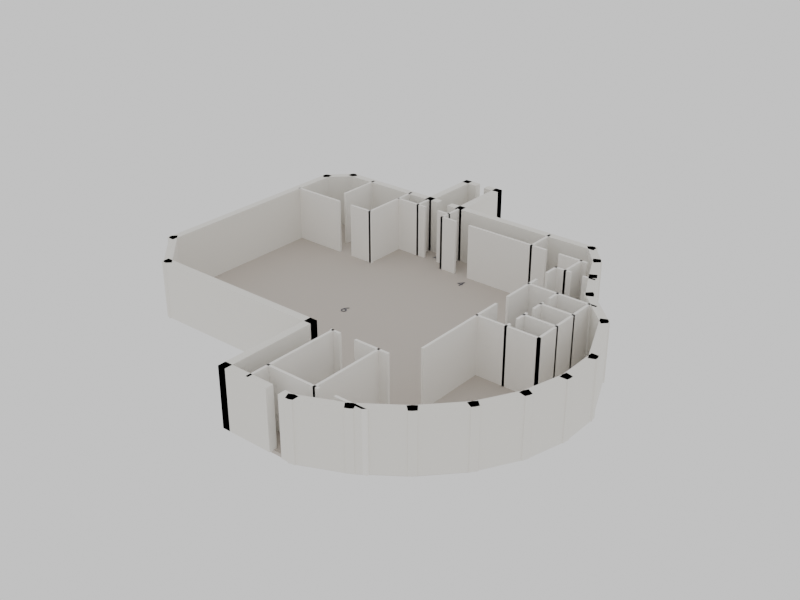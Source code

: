 # Source: techplan_d1.blend  (saved by Blender 4.5.92; exported with 4.5.12 LTS)
import bpy
from mathutils import Matrix  # noqa: F401  (used for matrix-valued properties, if any)

bpy.ops.wm.read_factory_settings(use_empty=True)
scene = bpy.context.scene
scene.name = 'Scene'

# ---- collections
col_1 = bpy.data.collections.new('Техплан_Д1'); scene.collection.children.link(col_1)

# ---- materials (node trees are filled in below, after node groups)
mat_x = bpy.data.materials.new('Техплан_пол')
mat_x.diffuse_color = (0.55, 0.5, 0.45, 1.0)
mat_x_1 = bpy.data.materials.new('Техплан_стены_наружные')
mat_x_1.diffuse_color = (0.85, 0.83, 0.78, 1.0)
mat_x_2 = bpy.data.materials.new('Техплан_перегородки')
mat_x_2.diffuse_color = (0.92, 0.9, 0.86, 1.0)
mat_x_3 = bpy.data.materials.new('Техплан_текст')
mat_x_3.diffuse_color = (0.1, 0.1, 0.12, 1.0)

# ---- material node trees
mat_x.use_nodes = True; mat_x.node_tree.nodes.clear()
_N = mat_x.node_tree.nodes; _L = mat_x.node_tree.links
n0 = _N.new('ShaderNodeBsdfPrincipled'); n0.name = 'Principled BSDF'; n0.location = (-200, 100)
n0.inputs[0].default_value = (0.55, 0.5, 0.45, 1.0)
n0.inputs[2].default_value = 0.8
n1 = _N.new('ShaderNodeOutputMaterial'); n1.name = 'Material Output'; n1.location = (200, 100)
_L.new(n0.outputs[0], n1.inputs[0])
n1.is_active_output = True
mat_x_1.use_nodes = True; mat_x_1.node_tree.nodes.clear()
_N = mat_x_1.node_tree.nodes; _L = mat_x_1.node_tree.links
n0 = _N.new('ShaderNodeBsdfPrincipled'); n0.name = 'Principled BSDF'; n0.location = (-200, 100)
n0.inputs[0].default_value = (0.85, 0.83, 0.78, 1.0)
n0.inputs[2].default_value = 0.8
n1 = _N.new('ShaderNodeOutputMaterial'); n1.name = 'Material Output'; n1.location = (200, 100)
_L.new(n0.outputs[0], n1.inputs[0])
n1.is_active_output = True
mat_x_2.use_nodes = True; mat_x_2.node_tree.nodes.clear()
_N = mat_x_2.node_tree.nodes; _L = mat_x_2.node_tree.links
n0 = _N.new('ShaderNodeBsdfPrincipled'); n0.name = 'Principled BSDF'; n0.location = (-200, 100)
n0.inputs[0].default_value = (0.92, 0.9, 0.86, 1.0)
n0.inputs[2].default_value = 0.8
n1 = _N.new('ShaderNodeOutputMaterial'); n1.name = 'Material Output'; n1.location = (200, 100)
_L.new(n0.outputs[0], n1.inputs[0])
n1.is_active_output = True
mat_x_3.use_nodes = True; mat_x_3.node_tree.nodes.clear()
_N = mat_x_3.node_tree.nodes; _L = mat_x_3.node_tree.links
n0 = _N.new('ShaderNodeBsdfPrincipled'); n0.name = 'Principled BSDF'; n0.location = (-200, 100)
n0.inputs[0].default_value = (0.1, 0.1, 0.12, 1.0)
n0.inputs[2].default_value = 0.8
n1 = _N.new('ShaderNodeOutputMaterial'); n1.name = 'Material Output'; n1.location = (200, 100)
_L.new(n0.outputs[0], n1.inputs[0])
n1.is_active_output = True

# ---- world
world_x = bpy.data.worlds.new('Мир'); scene.world = world_x
world_x.color = (0.9, 0.9, 0.9)

# ---- cameras
cam_x = bpy.data.cameras.new('Камера_верх')
cam_x.type = 'ORTHO'
cam_x.ortho_scale = 31.0
cam_x_1 = bpy.data.cameras.new('Камера_изо')
cam_x_1.lens = 40.0

# ---- meshes
me_x = bpy.data.meshes.new('Пол')
me_x.from_pydata([(1.87, 0.0, 0.0), (10.72, 0.0, 0.0), (10.72, -4.6, 0.0), (14.2, -4.6, 0.0), (16.2, -3.7, 0.0), (18.0, -2.4, 0.0), (19.5, -0.8, 0.0), (20.5, 1.0, 0.0), (21.0, 2.9, 0.0), (21.0, 4.8, 0.0), (19.85, 7.55, 0.0), (18.15, 9.25, 0.0), (17.35, 10.85, 0.0), (16.65, 12.35, 0.0), (15.75, 13.4, 0.0), (8.2, 13.4, 0.0), (8.2, 16.51, 0.0), (6.29, 16.51, 0.0), (6.29, 13.4, 0.0), (1.0, 13.4, 0.0), (0.0, 12.4, 0.0), (0.0, 1.87, 0.0), (1.87, 0.0, -0.15), (10.72, 0.0, -0.15), (10.72, -4.6, -0.15), (14.2, -4.6, -0.15), (16.2, -3.7, -0.15), (18.0, -2.4, -0.15), (19.5, -0.8, -0.15), (20.5, 1.0, -0.15), (21.0, 2.9, -0.15), (21.0, 4.8, -0.15), (19.85, 7.55, -0.15), (18.15, 9.25, -0.15), (17.35, 10.85, -0.15), (16.65, 12.35, -0.15), (15.75, 13.4, -0.15), (8.2, 13.4, -0.15), (8.2, 16.51, -0.15), (6.29, 16.51, -0.15), (6.29, 13.4, -0.15), (1.0, 13.4, -0.15), (0.0, 12.4, -0.15), (0.0, 1.87, -0.15)], [], [(0, 1, 2, 3, 4, 5, 6, 7, 8, 9, 10, 11, 12, 13, 14, 15, 16, 17, 18, 19, 20, 21), (22, 43, 42, 41, 40, 39, 38, 37, 36, 35, 34, 33, 32, 31, 30, 29, 28, 27, 26, 25, 24, 23), (7, 29, 30, 8), (0, 22, 23, 1), (15, 37, 38, 16), (8, 30, 31, 9), (1, 23, 24, 2), (16, 38, 39, 17), (9, 31, 32, 10), (2, 24, 25, 3), (17, 39, 40, 18), (10, 32, 33, 11), (3, 25, 26, 4), (18, 40, 41, 19), (11, 33, 34, 12), (4, 26, 27, 5), (19, 41, 42, 20), (12, 34, 35, 13), (5, 27, 28, 6), (20, 42, 43, 21), (13, 35, 36, 14), (6, 28, 29, 7), (21, 43, 22, 0), (14, 36, 37, 15)])
me_x.materials.append(mat_x)
me_x.update()
me_x_1 = bpy.data.meshes.new('Стены_наружные')
me_x_1.from_pydata([(1.68, -0.19, 0.0), (1.68, -0.19, 2.8), (1.68, 0.19, 0.0), (1.68, 0.19, 2.8), (10.91, -0.19, 0.0), (10.91, -0.19, 2.8), (10.91, 0.19, 0.0), (10.91, 0.19, 2.8), (10.53, 0.19, 0.0), (10.53, 0.19, 2.8), (10.91, 0.19, 0.0), (10.91, 0.19, 2.8), (10.53, -4.79, 0.0), (10.53, -4.79, 2.8), (10.91, -4.79, 0.0), (10.91, -4.79, 2.8), (10.53, -4.79, 0.0), (10.53, -4.79, 2.8), (10.53, -4.41, 0.0), (10.53, -4.41, 2.8), (13.09, -4.79, 0.0), (13.09, -4.79, 2.8), (13.09, -4.41, 0.0), (13.09, -4.41, 2.8), (13.71, -4.79, 0.0), (13.71, -4.79, 2.8), (13.71, -4.41, 0.0), (13.71, -4.41, 2.8), (14.39, -4.79, 0.0), (14.39, -4.79, 2.8), (14.39, -4.41, 0.0), (14.39, -4.41, 2.8), (14.1, -4.851, 0.0), (14.1, -4.851, 2.8), (13.95, -4.505, 0.0), (13.95, -4.505, 2.8), (16.45, -3.795, 0.0), (16.45, -3.795, 2.8), (16.3, -3.449, 0.0), (16.3, -3.449, 2.8), (16.16, -3.965, 0.0), (16.16, -3.965, 2.8), (15.93, -3.657, 0.0), (15.93, -3.657, 2.8), (18.27, -2.443, 0.0), (18.27, -2.443, 2.8), (18.04, -2.135, 0.0), (18.04, -2.135, 2.8), (18.01, -2.669, 0.0), (18.01, -2.669, 2.8), (17.73, -2.409, 0.0), (17.73, -2.409, 2.8), (19.77, -0.7913, 0.0), (19.77, -0.7913, 2.8), (19.49, -0.5314, 0.0), (19.49, -0.5314, 2.8), (19.57, -1.058, 0.0), (19.57, -1.058, 2.8), (19.24, -0.8738, 0.0), (19.24, -0.8738, 2.8), (20.76, 1.074, 0.0), (20.76, 1.074, 2.8), (20.43, 1.258, 0.0), (20.43, 1.258, 2.8), (20.64, 0.7679, 0.0), (20.64, 0.7679, 2.8), (20.27, 0.8646, 0.0), (20.27, 0.8646, 2.8), (21.23, 3.035, 0.0), (21.23, 3.035, 2.8), (20.86, 3.132, 0.0), (20.86, 3.132, 2.8), (21.19, 2.71, 0.0), (21.19, 2.71, 2.8), (20.81, 2.71, 0.0), (20.81, 2.71, 2.8), (21.19, 4.99, 0.0), (21.19, 4.99, 2.8), (20.81, 4.99, 0.0), (20.81, 4.99, 2.8), (21.25, 4.698, 0.0), (21.25, 4.698, 2.8), (20.9, 4.551, 0.0), (20.9, 4.551, 2.8), (19.95, 7.799, 0.0), (19.95, 7.799, 2.8), (19.6, 7.652, 0.0), (19.6, 7.652, 2.8), (20.12, 7.55, 0.0), (20.12, 7.55, 2.8), (19.85, 7.281, 0.0), (19.85, 7.281, 2.8), (18.15, 9.519, 0.0), (18.15, 9.519, 2.8), (17.88, 9.25, 0.0), (17.88, 9.25, 2.8), (18.4, 9.165, 0.0), (18.4, 9.165, 2.8), (18.07, 8.995, 0.0), (18.07, 8.995, 2.8), (17.43, 11.1, 0.0), (17.43, 11.1, 2.8), (17.1, 10.93, 0.0), (17.1, 10.93, 2.8), (17.6, 10.76, 0.0), (17.6, 10.76, 2.8), (17.26, 10.6, 0.0), (17.26, 10.6, 2.8), (16.74, 12.6, 0.0), (16.74, 12.6, 2.8), (16.4, 12.44, 0.0), (16.4, 12.44, 2.8), (16.92, 12.33, 0.0), (16.92, 12.33, 2.8), (16.63, 12.08, 0.0), (16.63, 12.08, 2.8), (15.77, 13.67, 0.0), (15.77, 13.67, 2.8), (15.48, 13.42, 0.0), (15.48, 13.42, 2.8), (15.94, 13.59, 0.0), (15.94, 13.59, 2.8), (15.94, 13.21, 0.0), (15.94, 13.21, 2.8), (8.01, 13.59, 0.0), (8.01, 13.59, 2.8), (8.01, 13.21, 0.0), (8.01, 13.21, 2.8), (8.39, 13.21, 0.0), (8.39, 13.21, 2.8), (8.01, 13.21, 0.0), (8.01, 13.21, 2.8), (8.39, 16.7, 0.0), (8.39, 16.7, 2.8), (8.01, 16.7, 0.0), (8.01, 16.7, 2.8), (8.39, 16.7, 0.0), (8.39, 16.7, 2.8), (8.39, 16.32, 0.0), (8.39, 16.32, 2.8), (7.51, 16.7, 0.0), (7.51, 16.7, 2.8), (7.51, 16.32, 0.0), (7.51, 16.32, 2.8), (6.99, 16.7, 0.0), (6.99, 16.7, 2.8), (6.99, 16.32, 0.0), (6.99, 16.32, 2.8), (6.1, 16.7, 0.0), (6.1, 16.7, 2.8), (6.1, 16.32, 0.0), (6.1, 16.32, 2.8), (6.1, 16.7, 0.0), (6.1, 16.7, 2.8), (6.48, 16.7, 0.0), (6.48, 16.7, 2.8), (6.1, 13.21, 0.0), (6.1, 13.21, 2.8), (6.48, 13.21, 0.0), (6.48, 13.21, 2.8), (6.1, 13.21, 0.0), (6.1, 13.21, 2.8), (6.1, 13.59, 0.0), (6.1, 13.59, 2.8), (6.89, 13.21, 0.0), (6.89, 13.21, 2.8), (6.89, 13.59, 0.0), (6.89, 13.59, 2.8), (7.51, 13.21, 0.0), (7.51, 13.21, 2.8), (7.51, 13.59, 0.0), (7.51, 13.59, 2.8), (8.39, 13.21, 0.0), (8.39, 13.21, 2.8), (8.39, 13.59, 0.0), (8.39, 13.59, 2.8), (6.48, 13.59, 0.0), (6.48, 13.59, 2.8), (6.48, 13.21, 0.0), (6.48, 13.21, 2.8), (0.81, 13.59, 0.0), (0.81, 13.59, 2.8), (0.81, 13.21, 0.0), (0.81, 13.21, 2.8), (1.0, 13.67, 0.0), (1.0, 13.67, 2.8), (1.269, 13.4, 0.0), (1.269, 13.4, 2.8), (-0.2687, 12.4, 0.0), (-0.2687, 12.4, 2.8), (5.96e-08, 12.13, 0.0), (5.96e-08, 12.13, 2.8), (-0.19, 12.59, 0.0), (-0.19, 12.59, 2.8), (0.19, 12.59, 0.0), (0.19, 12.59, 2.8), (-0.19, 1.68, 0.0), (-0.19, 1.68, 2.8), (0.19, 1.68, 0.0), (0.19, 1.68, 2.8), (-0.2687, 1.87, 0.0), (-0.2687, 1.87, 2.8), (1.788e-07, 2.139, 0.0), (1.788e-07, 2.139, 2.8), (1.87, -0.2687, 0.0), (1.87, -0.2687, 2.8), (2.139, -5.96e-08, 0.0), (2.139, -5.96e-08, 2.8)], [], [(0, 1, 3, 2), (2, 3, 7, 6), (6, 7, 5, 4), (4, 5, 1, 0), (2, 6, 4, 0), (7, 3, 1, 5), (8, 9, 11, 10), (10, 11, 15, 14), (14, 15, 13, 12), (12, 13, 9, 8), (10, 14, 12, 8), (15, 11, 9, 13), (16, 17, 19, 18), (18, 19, 23, 22), (22, 23, 21, 20), (20, 21, 17, 16), (18, 22, 20, 16), (23, 19, 17, 21), (24, 25, 27, 26), (26, 27, 31, 30), (30, 31, 29, 28), (28, 29, 25, 24), (26, 30, 28, 24), (31, 27, 25, 29), (32, 33, 35, 34), (34, 35, 39, 38), (38, 39, 37, 36), (36, 37, 33, 32), (34, 38, 36, 32), (39, 35, 33, 37), (40, 41, 43, 42), (42, 43, 47, 46), (46, 47, 45, 44), (44, 45, 41, 40), (42, 46, 44, 40), (47, 43, 41, 45), (48, 49, 51, 50), (50, 51, 55, 54), (54, 55, 53, 52), (52, 53, 49, 48), (50, 54, 52, 48), (55, 51, 49, 53), (56, 57, 59, 58), (58, 59, 63, 62), (62, 63, 61, 60), (60, 61, 57, 56), (58, 62, 60, 56), (63, 59, 57, 61), (64, 65, 67, 66), (66, 67, 71, 70), (70, 71, 69, 68), (68, 69, 65, 64), (66, 70, 68, 64), (71, 67, 65, 69), (72, 73, 75, 74), (74, 75, 79, 78), (78, 79, 77, 76), (76, 77, 73, 72), (74, 78, 76, 72), (79, 75, 73, 77), (80, 81, 83, 82), (82, 83, 87, 86), (86, 87, 85, 84), (84, 85, 81, 80), (82, 86, 84, 80), (87, 83, 81, 85), (88, 89, 91, 90), (90, 91, 95, 94), (94, 95, 93, 92), (92, 93, 89, 88), (90, 94, 92, 88), (95, 91, 89, 93), (96, 97, 99, 98), (98, 99, 103, 102), (102, 103, 101, 100), (100, 101, 97, 96), (98, 102, 100, 96), (103, 99, 97, 101), (104, 105, 107, 106), (106, 107, 111, 110), (110, 111, 109, 108), (108, 109, 105, 104), (106, 110, 108, 104), (111, 107, 105, 109), (112, 113, 115, 114), (114, 115, 119, 118), (118, 119, 117, 116), (116, 117, 113, 112), (114, 118, 116, 112), (119, 115, 113, 117), (120, 121, 123, 122), (122, 123, 127, 126), (126, 127, 125, 124), (124, 125, 121, 120), (122, 126, 124, 120), (127, 123, 121, 125), (128, 129, 131, 130), (130, 131, 135, 134), (134, 135, 133, 132), (132, 133, 129, 128), (130, 134, 132, 128), (135, 131, 129, 133), (136, 137, 139, 138), (138, 139, 143, 142), (142, 143, 141, 140), (140, 141, 137, 136), (138, 142, 140, 136), (143, 139, 137, 141), (144, 145, 147, 146), (146, 147, 151, 150), (150, 151, 149, 148), (148, 149, 145, 144), (146, 150, 148, 144), (151, 147, 145, 149), (152, 153, 155, 154), (154, 155, 159, 158), (158, 159, 157, 156), (156, 157, 153, 152), (154, 158, 156, 152), (159, 155, 153, 157), (160, 161, 163, 162), (162, 163, 167, 166), (166, 167, 165, 164), (164, 165, 161, 160), (162, 166, 164, 160), (167, 163, 161, 165), (168, 169, 171, 170), (170, 171, 175, 174), (174, 175, 173, 172), (172, 173, 169, 168), (170, 174, 172, 168), (175, 171, 169, 173), (176, 177, 179, 178), (178, 179, 183, 182), (182, 183, 181, 180), (180, 181, 177, 176), (178, 182, 180, 176), (183, 179, 177, 181), (184, 185, 187, 186), (186, 187, 191, 190), (190, 191, 189, 188), (188, 189, 185, 184), (186, 190, 188, 184), (191, 187, 185, 189), (192, 193, 195, 194), (194, 195, 199, 198), (198, 199, 197, 196), (196, 197, 193, 192), (194, 198, 196, 192), (199, 195, 193, 197), (200, 201, 203, 202), (202, 203, 207, 206), (206, 207, 205, 204), (204, 205, 201, 200), (202, 206, 204, 200), (207, 203, 201, 205)])
me_x_1.materials.append(mat_x_1)
me_x_1.update()
me_x_2 = bpy.data.meshes.new('Перегородки')
me_x_2.from_pydata([(0.09, 10.14, 0.0), (0.09, 10.14, 2.8), (0.09, 10.26, 0.0), (0.09, 10.26, 2.8), (2.96, 10.14, 0.0), (2.96, 10.14, 2.8), (2.96, 10.26, 0.0), (2.96, 10.26, 2.8), (3.74, 10.14, 0.0), (3.74, 10.14, 2.8), (3.74, 10.26, 0.0), (3.74, 10.26, 2.8), (5.12, 10.14, 0.0), (5.12, 10.14, 2.8), (5.12, 10.26, 0.0), (5.12, 10.26, 2.8), (2.51, 11.14, 0.0), (2.51, 11.14, 2.8), (2.39, 11.14, 0.0), (2.39, 11.14, 2.8), (2.51, 13.46, 0.0), (2.51, 13.46, 2.8), (2.39, 13.46, 0.0), (2.39, 13.46, 2.8), (5.06, 10.14, 0.0), (5.06, 10.14, 2.8), (4.94, 10.14, 0.0), (4.94, 10.14, 2.8), (5.06, 13.46, 0.0), (5.06, 13.46, 2.8), (4.94, 13.46, 0.0), (4.94, 13.46, 2.8), (4.94, 12.34, 0.0), (4.94, 12.34, 2.8), (4.94, 12.46, 0.0), (4.94, 12.46, 2.8), (6.76, 12.34, 0.0), (6.76, 12.34, 2.8), (6.76, 12.46, 0.0), (6.76, 12.46, 2.8), (7.54, 12.34, 0.0), (7.54, 12.34, 2.8), (7.54, 12.46, 0.0), (7.54, 12.46, 2.8), (8.26, 12.34, 0.0), (8.26, 12.34, 2.8), (8.26, 12.46, 0.0), (8.26, 12.46, 2.8), (6.35, 12.34, 0.0), (6.35, 12.34, 2.8), (6.23, 12.34, 0.0), (6.23, 12.34, 2.8), (6.35, 13.46, 0.0), (6.35, 13.46, 2.8), (6.23, 13.46, 0.0), (6.23, 13.46, 2.8), (8.26, 11.84, 0.0), (8.26, 11.84, 2.8), (8.14, 11.84, 0.0), (8.14, 11.84, 2.8), (8.26, 13.46, 0.0), (8.26, 13.46, 2.8), (8.14, 13.46, 0.0), (8.14, 13.46, 2.8), (8.14, 11.84, 0.0), (8.14, 11.84, 2.8), (8.14, 11.96, 0.0), (8.14, 11.96, 2.8), (9.06, 11.84, 0.0), (9.06, 11.84, 2.8), (9.06, 11.96, 0.0), (9.06, 11.96, 2.8), (9.84, 11.84, 0.0), (9.84, 11.84, 2.8), (9.84, 11.96, 0.0), (9.84, 11.96, 2.8), (13.51, 11.84, 0.0), (13.51, 11.84, 2.8), (13.51, 11.96, 0.0), (13.51, 11.96, 2.8), (13.51, 11.84, 0.0), (13.51, 11.84, 2.8), (13.39, 11.84, 0.0), (13.39, 11.84, 2.8), (13.51, 13.46, 0.0), (13.51, 13.46, 2.8), (13.39, 13.46, 0.0), (13.39, 13.46, 2.8), (13.39, 11.84, 0.0), (13.39, 11.84, 2.8), (13.39, 11.96, 0.0), (13.39, 11.96, 2.8), (14.26, 11.84, 0.0), (14.26, 11.84, 2.8), (14.26, 11.96, 0.0), (14.26, 11.96, 2.8), (14.94, 11.84, 0.0), (14.94, 11.84, 2.8), (14.94, 11.96, 0.0), (14.94, 11.96, 2.8), (16.41, 11.84, 0.0), (16.41, 11.84, 2.8), (16.41, 11.96, 0.0), (16.41, 11.96, 2.8), (16.16, 10.54, 0.0), (16.16, 10.54, 2.8), (16.04, 10.54, 0.0), (16.04, 10.54, 2.8), (16.16, 11.96, 0.0), (16.16, 11.96, 2.8), (16.04, 11.96, 0.0), (16.04, 11.96, 2.8), (16.04, 10.54, 0.0), (16.04, 10.54, 2.8), (16.04, 10.66, 0.0), (16.04, 10.66, 2.8), (16.41, 10.54, 0.0), (16.41, 10.54, 2.8), (16.41, 10.66, 0.0), (16.41, 10.66, 2.8), (16.99, 10.54, 0.0), (16.99, 10.54, 2.8), (16.99, 10.66, 0.0), (16.99, 10.66, 2.8), (17.61, 10.54, 0.0), (17.61, 10.54, 2.8), (17.61, 10.66, 0.0), (17.61, 10.66, 2.8), (15.54, 10.54, 0.0), (15.54, 10.54, 2.8), (15.54, 10.66, 0.0), (15.54, 10.66, 2.8), (16.16, 10.54, 0.0), (16.16, 10.54, 2.8), (16.16, 10.66, 0.0), (16.16, 10.66, 2.8), (15.66, 8.39, 0.0), (15.66, 8.39, 2.8), (15.54, 8.39, 0.0), (15.54, 8.39, 2.8), (15.66, 9.06, 0.0), (15.66, 9.06, 2.8), (15.54, 9.06, 0.0), (15.54, 9.06, 2.8), (15.66, 9.84, 0.0), (15.66, 9.84, 2.8), (15.54, 9.84, 0.0), (15.54, 9.84, 2.8), (15.66, 10.66, 0.0), (15.66, 10.66, 2.8), (15.54, 10.66, 0.0), (15.54, 10.66, 2.8), (15.54, 8.39, 0.0), (15.54, 8.39, 2.8), (15.54, 8.51, 0.0), (15.54, 8.51, 2.8), (18.96, 8.39, 0.0), (18.96, 8.39, 2.8), (18.96, 8.51, 0.0), (18.96, 8.51, 2.8), (15.66, 1.14, 0.0), (15.66, 1.14, 2.8), (15.54, 1.14, 0.0), (15.54, 1.14, 2.8), (15.66, 6.06, 0.0), (15.66, 6.06, 2.8), (15.54, 6.06, 0.0), (15.54, 6.06, 2.8), (15.66, 6.84, 0.0), (15.66, 6.84, 2.8), (15.54, 6.84, 0.0), (15.54, 6.84, 2.8), (15.66, 8.51, 0.0), (15.66, 8.51, 2.8), (15.54, 8.51, 0.0), (15.54, 8.51, 2.8), (17.11, 4.64, 0.0), (17.11, 4.64, 2.8), (16.99, 4.64, 0.0), (16.99, 4.64, 2.8), (17.11, 4.96, 0.0), (17.11, 4.96, 2.8), (16.99, 4.96, 0.0), (16.99, 4.96, 2.8), (17.11, 5.44, 0.0), (17.11, 5.44, 2.8), (16.99, 5.44, 0.0), (16.99, 5.44, 2.8), (17.11, 6.16, 0.0), (17.11, 6.16, 2.8), (16.99, 6.16, 0.0), (16.99, 6.16, 2.8), (17.11, 6.64, 0.0), (17.11, 6.64, 2.8), (16.99, 6.64, 0.0), (16.99, 6.64, 2.8), (17.11, 7.36, 0.0), (17.11, 7.36, 2.8), (16.99, 7.36, 0.0), (16.99, 7.36, 2.8), (17.11, 7.84, 0.0), (17.11, 7.84, 2.8), (16.99, 7.84, 0.0), (16.99, 7.84, 2.8), (17.11, 8.51, 0.0), (17.11, 8.51, 2.8), (16.99, 8.51, 0.0), (16.99, 8.51, 2.8), (16.99, 5.89, 0.0), (16.99, 5.89, 2.8), (16.99, 6.01, 0.0), (16.99, 6.01, 2.8), (18.66, 5.89, 0.0), (18.66, 5.89, 2.8), (18.66, 6.01, 0.0), (18.66, 6.01, 2.8), (16.99, 7.14, 0.0), (16.99, 7.14, 2.8), (16.99, 7.26, 0.0), (16.99, 7.26, 2.8), (18.66, 7.14, 0.0), (18.66, 7.14, 2.8), (18.66, 7.26, 0.0), (18.66, 7.26, 2.8), (18.66, 4.64, 0.0), (18.66, 4.64, 2.8), (18.54, 4.64, 0.0), (18.54, 4.64, 2.8), (18.66, 8.51, 0.0), (18.66, 8.51, 2.8), (18.54, 8.51, 0.0), (18.54, 8.51, 2.8), (15.54, 4.64, 0.0), (15.54, 4.64, 2.8), (15.54, 4.76, 0.0), (15.54, 4.76, 2.8), (18.66, 4.64, 0.0), (18.66, 4.64, 2.8), (18.66, 4.76, 0.0), (18.66, 4.76, 2.8), (11.84, -0.06, 0.0), (11.84, -0.06, 2.8), (11.84, 0.06, 0.0), (11.84, 0.06, 2.8), (12.36, -0.06, 0.0), (12.36, -0.06, 2.8), (12.36, 0.06, 0.0), (12.36, 0.06, 2.8), (13.14, -0.06, 0.0), (13.14, -0.06, 2.8), (13.14, 0.06, 0.0), (13.14, 0.06, 2.8), (14.86, -0.06, 0.0), (14.86, -0.06, 2.8), (14.86, 0.06, 0.0), (14.86, 0.06, 2.8), (11.89, 0.06, 0.0), (11.89, 0.06, 2.8), (12.01, 0.06, 0.0), (12.01, 0.06, 2.8), (11.89, -4.66, 0.0), (11.89, -4.66, 2.8), (12.01, -4.66, 0.0), (12.01, -4.66, 2.8), (11.89, -3.6, 0.0), (11.89, -3.6, 2.8), (11.89, -3.48, 0.0), (11.89, -3.48, 2.8), (14.56, -3.6, 0.0), (14.56, -3.6, 2.8), (14.56, -3.48, 0.0), (14.56, -3.48, 2.8), (15.34, -3.6, 0.0), (15.34, -3.6, 2.8), (15.34, -3.48, 0.0), (15.34, -3.48, 2.8), (16.86, -3.6, 0.0), (16.86, -3.6, 2.8), (16.86, -3.48, 0.0), (16.86, -3.48, 2.8), (14.29, 0.06, 0.0), (14.29, 0.06, 2.8), (14.41, 0.06, 0.0), (14.41, 0.06, 2.8), (14.29, -3.6, 0.0), (14.29, -3.6, 2.8), (14.41, -3.6, 0.0), (14.41, -3.6, 2.8)], [], [(0, 1, 3, 2), (2, 3, 7, 6), (6, 7, 5, 4), (4, 5, 1, 0), (2, 6, 4, 0), (7, 3, 1, 5), (8, 9, 11, 10), (10, 11, 15, 14), (14, 15, 13, 12), (12, 13, 9, 8), (10, 14, 12, 8), (15, 11, 9, 13), (16, 17, 19, 18), (18, 19, 23, 22), (22, 23, 21, 20), (20, 21, 17, 16), (18, 22, 20, 16), (23, 19, 17, 21), (24, 25, 27, 26), (26, 27, 31, 30), (30, 31, 29, 28), (28, 29, 25, 24), (26, 30, 28, 24), (31, 27, 25, 29), (32, 33, 35, 34), (34, 35, 39, 38), (38, 39, 37, 36), (36, 37, 33, 32), (34, 38, 36, 32), (39, 35, 33, 37), (40, 41, 43, 42), (42, 43, 47, 46), (46, 47, 45, 44), (44, 45, 41, 40), (42, 46, 44, 40), (47, 43, 41, 45), (48, 49, 51, 50), (50, 51, 55, 54), (54, 55, 53, 52), (52, 53, 49, 48), (50, 54, 52, 48), (55, 51, 49, 53), (56, 57, 59, 58), (58, 59, 63, 62), (62, 63, 61, 60), (60, 61, 57, 56), (58, 62, 60, 56), (63, 59, 57, 61), (64, 65, 67, 66), (66, 67, 71, 70), (70, 71, 69, 68), (68, 69, 65, 64), (66, 70, 68, 64), (71, 67, 65, 69), (72, 73, 75, 74), (74, 75, 79, 78), (78, 79, 77, 76), (76, 77, 73, 72), (74, 78, 76, 72), (79, 75, 73, 77), (80, 81, 83, 82), (82, 83, 87, 86), (86, 87, 85, 84), (84, 85, 81, 80), (82, 86, 84, 80), (87, 83, 81, 85), (88, 89, 91, 90), (90, 91, 95, 94), (94, 95, 93, 92), (92, 93, 89, 88), (90, 94, 92, 88), (95, 91, 89, 93), (96, 97, 99, 98), (98, 99, 103, 102), (102, 103, 101, 100), (100, 101, 97, 96), (98, 102, 100, 96), (103, 99, 97, 101), (104, 105, 107, 106), (106, 107, 111, 110), (110, 111, 109, 108), (108, 109, 105, 104), (106, 110, 108, 104), (111, 107, 105, 109), (112, 113, 115, 114), (114, 115, 119, 118), (118, 119, 117, 116), (116, 117, 113, 112), (114, 118, 116, 112), (119, 115, 113, 117), (120, 121, 123, 122), (122, 123, 127, 126), (126, 127, 125, 124), (124, 125, 121, 120), (122, 126, 124, 120), (127, 123, 121, 125), (128, 129, 131, 130), (130, 131, 135, 134), (134, 135, 133, 132), (132, 133, 129, 128), (130, 134, 132, 128), (135, 131, 129, 133), (136, 137, 139, 138), (138, 139, 143, 142), (142, 143, 141, 140), (140, 141, 137, 136), (138, 142, 140, 136), (143, 139, 137, 141), (144, 145, 147, 146), (146, 147, 151, 150), (150, 151, 149, 148), (148, 149, 145, 144), (146, 150, 148, 144), (151, 147, 145, 149), (152, 153, 155, 154), (154, 155, 159, 158), (158, 159, 157, 156), (156, 157, 153, 152), (154, 158, 156, 152), (159, 155, 153, 157), (160, 161, 163, 162), (162, 163, 167, 166), (166, 167, 165, 164), (164, 165, 161, 160), (162, 166, 164, 160), (167, 163, 161, 165), (168, 169, 171, 170), (170, 171, 175, 174), (174, 175, 173, 172), (172, 173, 169, 168), (170, 174, 172, 168), (175, 171, 169, 173), (176, 177, 179, 178), (178, 179, 183, 182), (182, 183, 181, 180), (180, 181, 177, 176), (178, 182, 180, 176), (183, 179, 177, 181), (184, 185, 187, 186), (186, 187, 191, 190), (190, 191, 189, 188), (188, 189, 185, 184), (186, 190, 188, 184), (191, 187, 185, 189), (192, 193, 195, 194), (194, 195, 199, 198), (198, 199, 197, 196), (196, 197, 193, 192), (194, 198, 196, 192), (199, 195, 193, 197), (200, 201, 203, 202), (202, 203, 207, 206), (206, 207, 205, 204), (204, 205, 201, 200), (202, 206, 204, 200), (207, 203, 201, 205), (208, 209, 211, 210), (210, 211, 215, 214), (214, 215, 213, 212), (212, 213, 209, 208), (210, 214, 212, 208), (215, 211, 209, 213), (216, 217, 219, 218), (218, 219, 223, 222), (222, 223, 221, 220), (220, 221, 217, 216), (218, 222, 220, 216), (223, 219, 217, 221), (224, 225, 227, 226), (226, 227, 231, 230), (230, 231, 229, 228), (228, 229, 225, 224), (226, 230, 228, 224), (231, 227, 225, 229), (232, 233, 235, 234), (234, 235, 239, 238), (238, 239, 237, 236), (236, 237, 233, 232), (234, 238, 236, 232), (239, 235, 233, 237), (240, 241, 243, 242), (242, 243, 247, 246), (246, 247, 245, 244), (244, 245, 241, 240), (242, 246, 244, 240), (247, 243, 241, 245), (248, 249, 251, 250), (250, 251, 255, 254), (254, 255, 253, 252), (252, 253, 249, 248), (250, 254, 252, 248), (255, 251, 249, 253), (256, 257, 259, 258), (258, 259, 263, 262), (262, 263, 261, 260), (260, 261, 257, 256), (258, 262, 260, 256), (263, 259, 257, 261), (264, 265, 267, 266), (266, 267, 271, 270), (270, 271, 269, 268), (268, 269, 265, 264), (266, 270, 268, 264), (271, 267, 265, 269), (272, 273, 275, 274), (274, 275, 279, 278), (278, 279, 277, 276), (276, 277, 273, 272), (274, 278, 276, 272), (279, 275, 273, 277), (280, 281, 283, 282), (282, 283, 287, 286), (286, 287, 285, 284), (284, 285, 281, 280), (282, 286, 284, 280), (287, 283, 281, 285)])
me_x_2.materials.append(mat_x_2)
me_x_2.update()

# ---- curves / text
txt_1 = bpy.data.curves.new('Метка_1', 'FONT')
txt_1.dimensions = '2D'
txt_1.body = '1'
txt_1.materials.append(mat_x_3)
txt_1.align_x = 'CENTER'
txt_1.align_y = 'CENTER'
txt_1.size = 0.7
txt_1a = bpy.data.curves.new('Метка_1a', 'FONT')
txt_1a.dimensions = '2D'
txt_1a.body = '1a'
txt_1a.materials.append(mat_x_3)
txt_1a.align_x = 'CENTER'
txt_1a.align_y = 'CENTER'
txt_1a.size = 0.7
txt_2 = bpy.data.curves.new('Метка_2', 'FONT')
txt_2.dimensions = '2D'
txt_2.body = '2'
txt_2.materials.append(mat_x_3)
txt_2.align_x = 'CENTER'
txt_2.align_y = 'CENTER'
txt_2.size = 0.7
txt_3 = bpy.data.curves.new('Метка_3', 'FONT')
txt_3.dimensions = '2D'
txt_3.body = '3'
txt_3.materials.append(mat_x_3)
txt_3.align_x = 'CENTER'
txt_3.align_y = 'CENTER'
txt_3.size = 0.7
txt_4 = bpy.data.curves.new('Метка_4', 'FONT')
txt_4.dimensions = '2D'
txt_4.body = '4'
txt_4.materials.append(mat_x_3)
txt_4.align_x = 'CENTER'
txt_4.align_y = 'CENTER'
txt_4.size = 0.7
txt_5 = bpy.data.curves.new('Метка_5', 'FONT')
txt_5.dimensions = '2D'
txt_5.body = '5'
txt_5.materials.append(mat_x_3)
txt_5.align_x = 'CENTER'
txt_5.align_y = 'CENTER'
txt_5.size = 0.7
txt_6 = bpy.data.curves.new('Метка_6', 'FONT')
txt_6.dimensions = '2D'
txt_6.body = '6'
txt_6.materials.append(mat_x_3)
txt_6.align_x = 'CENTER'
txt_6.align_y = 'CENTER'
txt_6.size = 0.7
txt_7 = bpy.data.curves.new('Метка_7', 'FONT')
txt_7.dimensions = '2D'
txt_7.body = '7'
txt_7.materials.append(mat_x_3)
txt_7.align_x = 'CENTER'
txt_7.align_y = 'CENTER'
txt_7.size = 0.7
txt_8 = bpy.data.curves.new('Метка_8', 'FONT')
txt_8.dimensions = '2D'
txt_8.body = '8'
txt_8.materials.append(mat_x_3)
txt_8.align_x = 'CENTER'
txt_8.align_y = 'CENTER'
txt_8.size = 0.7
txt_9 = bpy.data.curves.new('Метка_9', 'FONT')
txt_9.dimensions = '2D'
txt_9.body = '9'
txt_9.materials.append(mat_x_3)
txt_9.align_x = 'CENTER'
txt_9.align_y = 'CENTER'
txt_9.size = 0.7
txt_10 = bpy.data.curves.new('Метка_10', 'FONT')
txt_10.dimensions = '2D'
txt_10.body = '10'
txt_10.materials.append(mat_x_3)
txt_10.align_x = 'CENTER'
txt_10.align_y = 'CENTER'
txt_10.size = 0.7
txt_11 = bpy.data.curves.new('Метка_11', 'FONT')
txt_11.dimensions = '2D'
txt_11.body = '11'
txt_11.materials.append(mat_x_3)
txt_11.align_x = 'CENTER'
txt_11.align_y = 'CENTER'
txt_11.size = 0.7
txt_12 = bpy.data.curves.new('Метка_12', 'FONT')
txt_12.dimensions = '2D'
txt_12.body = '12'
txt_12.materials.append(mat_x_3)
txt_12.align_x = 'CENTER'
txt_12.align_y = 'CENTER'
txt_12.size = 0.7
txt_13 = bpy.data.curves.new('Метка_13', 'FONT')
txt_13.dimensions = '2D'
txt_13.body = '13'
txt_13.materials.append(mat_x_3)
txt_13.align_x = 'CENTER'
txt_13.align_y = 'CENTER'
txt_13.size = 0.7
txt_14 = bpy.data.curves.new('Метка_14', 'FONT')
txt_14.dimensions = '2D'
txt_14.body = '14'
txt_14.materials.append(mat_x_3)
txt_14.align_x = 'CENTER'
txt_14.align_y = 'CENTER'
txt_14.size = 0.7
txt_15 = bpy.data.curves.new('Метка_15', 'FONT')
txt_15.dimensions = '2D'
txt_15.body = '15'
txt_15.materials.append(mat_x_3)
txt_15.align_x = 'CENTER'
txt_15.align_y = 'CENTER'
txt_15.size = 0.7

# ---- objects
ob_x = bpy.data.objects.new('Камера_верх', cam_x)
ob_x_1 = bpy.data.objects.new('Камера_изо', cam_x_1)
ob_x_2 = bpy.data.objects.new('Пол', me_x)
ob_x_3 = bpy.data.objects.new('Стены_наружные', me_x_1)
ob_x_4 = bpy.data.objects.new('Перегородки', me_x_2)
ob_1 = bpy.data.objects.new('Метка_1', txt_1)
ob_1a = bpy.data.objects.new('Метка_1a', txt_1a)
ob_2 = bpy.data.objects.new('Метка_2', txt_2)
ob_3 = bpy.data.objects.new('Метка_3', txt_3)
ob_4 = bpy.data.objects.new('Метка_4', txt_4)
ob_5 = bpy.data.objects.new('Метка_5', txt_5)
ob_6 = bpy.data.objects.new('Метка_6', txt_6)
ob_7 = bpy.data.objects.new('Метка_7', txt_7)
ob_8 = bpy.data.objects.new('Метка_8', txt_8)
ob_9 = bpy.data.objects.new('Метка_9', txt_9)
ob_10 = bpy.data.objects.new('Метка_10', txt_10)
ob_11 = bpy.data.objects.new('Метка_11', txt_11)
ob_12 = bpy.data.objects.new('Метка_12', txt_12)
ob_13 = bpy.data.objects.new('Метка_13', txt_13)
ob_14 = bpy.data.objects.new('Метка_14', txt_14)
ob_15 = bpy.data.objects.new('Метка_15', txt_15)

# ---- transforms, parenting, visibility, modifiers, constraints
ob_x.location = (10.5, 5.95, 40.0)
ob_x_1.location = (-11.5, -20.05, 24.0)
ob_x_1.rotation_euler = (0.9569, 7.965e-09, -0.7023)
ob_x_2.location = (0.0, 0.0, 0.0)
ob_x_3.location = (0.0, 0.0, 0.0)
ob_x_4.location = (0.0, 0.0, 0.0)
ob_1.location = (1.1, 11.8, 0.02)
ob_1a.location = (3.7, 11.8, 0.02)
ob_2.location = (7.2, 12.85, 0.02)
ob_3.location = (10.7, 12.6, 0.02)
ob_4.location = (10.0, 11.1, 0.02)
ob_5.location = (14.8, 12.6, 0.02)
ob_6.location = (7.5, 5.5, 0.02)
ob_7.location = (13.6, -4.05, 0.02)
ob_8.location = (13.1, -1.8, 0.02)
ob_9.location = (16.75, 11.2, 0.02)
ob_10.location = (16.8, 9.5, 0.02)
ob_11.location = (17.8, 7.8, 0.02)
ob_12.location = (17.8, 6.55, 0.02)
ob_13.location = (17.8, 5.3, 0.02)
ob_14.location = (16.3, 6.3, 0.02)
ob_15.location = (16.3, -1.4, 0.02)

# ---- collection membership
scene.collection.objects.link(ob_x)
scene.collection.objects.link(ob_x_1)
col_1.objects.link(ob_x_2)
col_1.objects.link(ob_x_3)
col_1.objects.link(ob_x_4)
col_1.objects.link(ob_1)
col_1.objects.link(ob_1a)
col_1.objects.link(ob_2)
col_1.objects.link(ob_3)
col_1.objects.link(ob_4)
col_1.objects.link(ob_5)
col_1.objects.link(ob_6)
col_1.objects.link(ob_7)
col_1.objects.link(ob_8)
col_1.objects.link(ob_9)
col_1.objects.link(ob_10)
col_1.objects.link(ob_11)
col_1.objects.link(ob_12)
col_1.objects.link(ob_13)
col_1.objects.link(ob_14)
col_1.objects.link(ob_15)

# ---- scene / render settings (as saved in the file)
scene.frame_start = 1; scene.frame_end = 250; scene.frame_set(1)
scene.render.engine = 'BLENDER_WORKBENCH'
scene.render.resolution_x = 1600
scene.render.resolution_y = 1200
bpy.context.view_layer.update()

# ---- added for rendering (the .blend has no active camera): camera
cam_auto = bpy.data.cameras.new('AutoCamera')
cam_auto.lens = 50.0
cam_auto.sensor_width = 36.0
cam_auto.clip_end = 1000.0
ob_auto_camera = bpy.data.objects.new('AutoCamera', cam_auto)
scene.collection.objects.link(ob_auto_camera)
ob_auto_camera.location = (38.7987, -28.0461, 23.972)
ob_auto_camera.rotation_euler = (1.09748, -7.21219e-08, 0.694738)
scene.camera = ob_auto_camera
bpy.context.view_layer.update()
